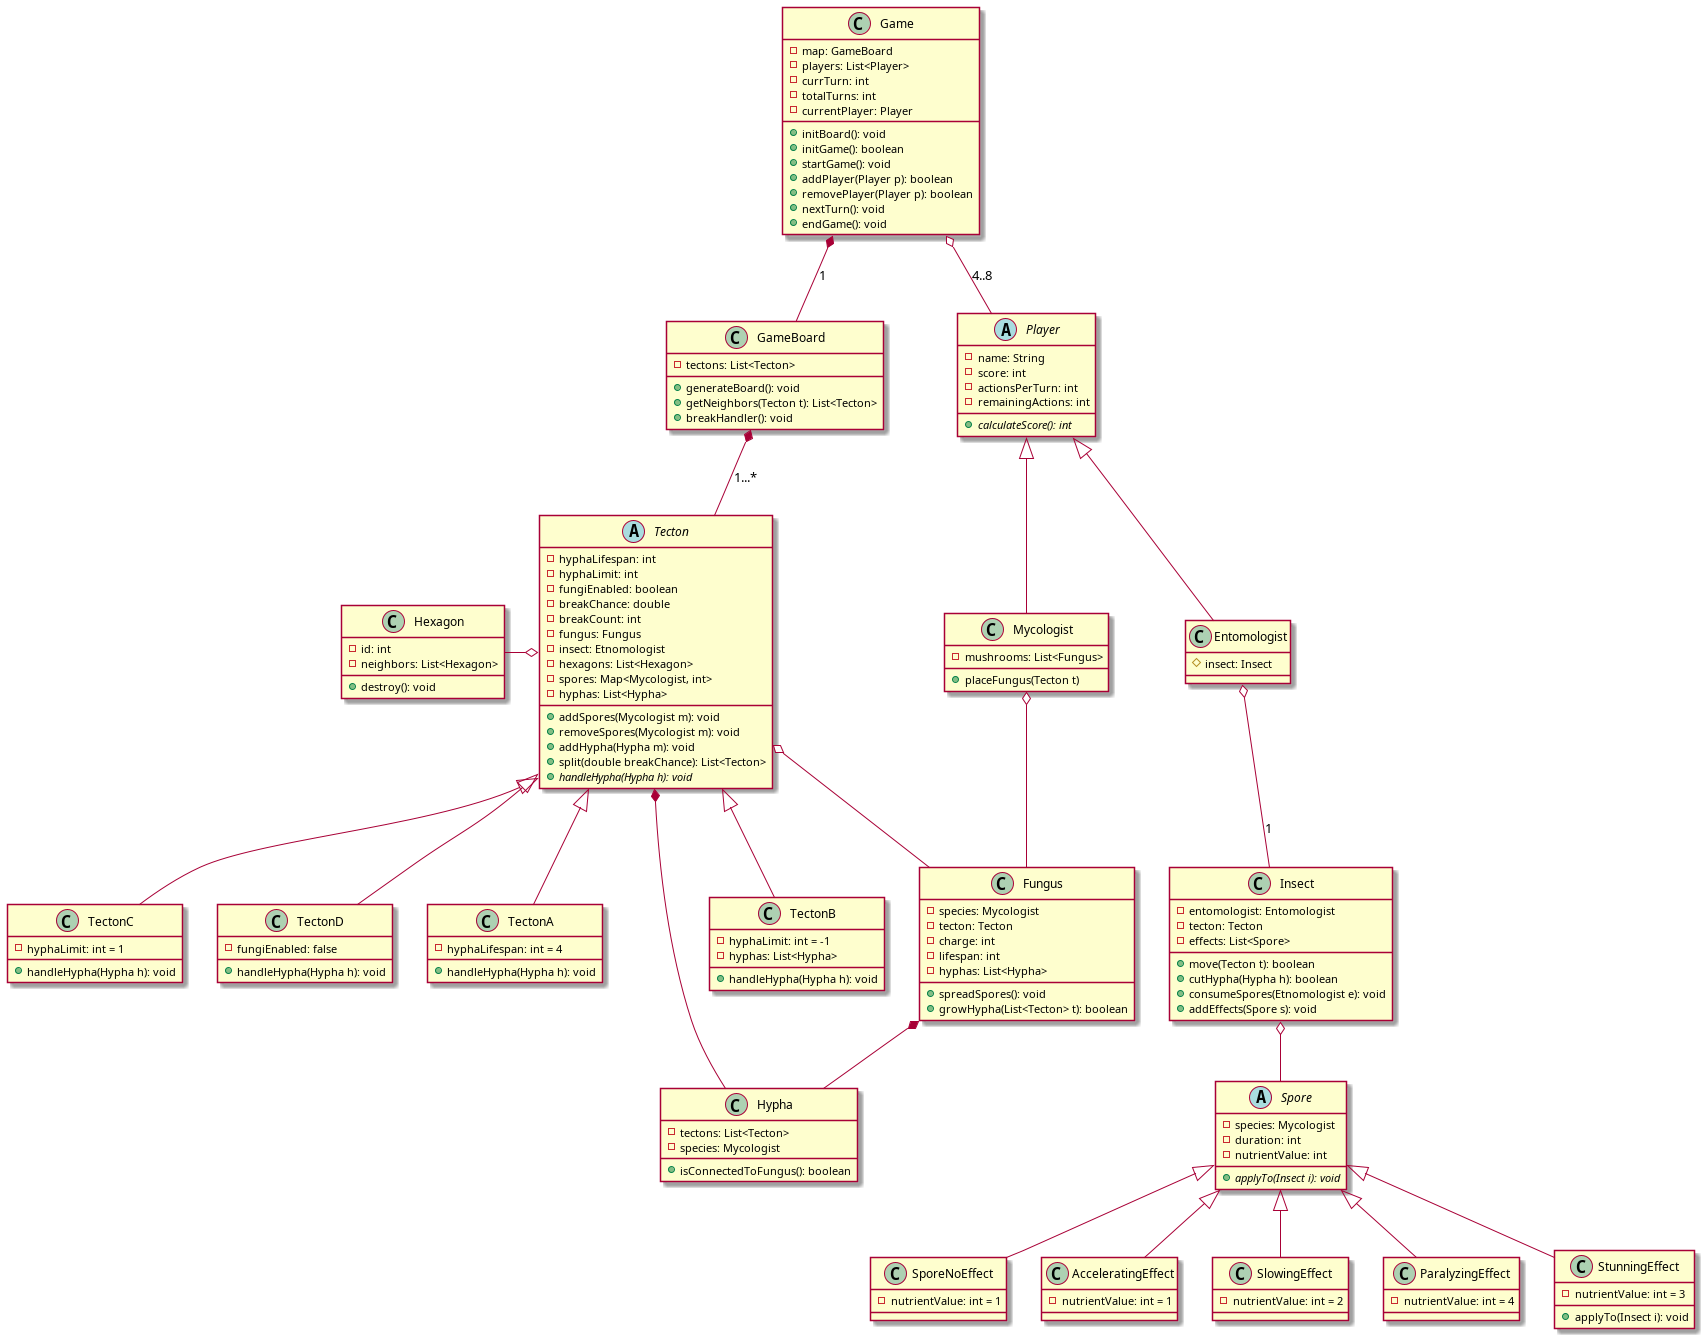

The diagram above was rendered by PlantUML. Its source (embedded in the PNG):
@startuml ClassDiagram

class Game {
  - map: GameBoard
  - players: List<Player>
  - currTurn: int
  - totalTurns: int
  - currentPlayer: Player
  + initBoard(): void
  + initGame(): boolean
  + startGame(): void
  + addPlayer(Player p): boolean
  + removePlayer(Player p): boolean
  + nextTurn(): void
  + endGame(): void
}

class GameBoard {
  - tectons: List<Tecton>
  + generateBoard(): void
  + getNeighbors(Tecton t): List<Tecton>
  + breakHandler(): void
}

abstract class Tecton {
  - hyphaLifespan: int
  - hyphaLimit: int 
  - fungiEnabled: boolean
  - breakChance: double
  - breakCount: int
  - fungus: Fungus
  - insect: Etnomologist
  - hexagons: List<Hexagon>
  - spores: Map<Mycologist, int>
  - hyphas: List<Hypha>
  + addSpores(Mycologist m): void
  + removeSpores(Mycologist m): void
  + addHypha(Hypha m): void
  + split(double breakChance): List<Tecton>
  {abstract} + handleHypha(Hypha h): void
}

class Hexagon {
  - id: int
  - neighbors: List<Hexagon>
  + destroy(): void
}

class TectonA extends Tecton {
  ' 4 kör után a fonalak felszívódnak
  - hyphaLifespan: int = 4
  + handleHypha(Hypha h): void
}
class TectonB extends Tecton{
  ' Végtelen mennyiségű fonal mehet keresztül a tektonon
  - hyphaLimit: int = -1 
  - hyphas: List<Hypha>
  + handleHypha(Hypha h): void
}
class TectonC extends Tecton{
  ' Csak egyfajta fonal nőhet 
  - hyphaLimit: int = 1 
  + handleHypha(Hypha h): void
}
class TectonD extends Tecton{
  ' Nem helyezhető gomba a mezőre
  - fungiEnabled: false
  + handleHypha(Hypha h): void
}

abstract class Player {
  - name: String
  - score: int
  - actionsPerTurn: int
  - remainingActions: int
'  + performAction(): void
  {abstract} + calculateScore(): int
}

' Player type 1
class Mycologist extends Player {
  - mushrooms: List<Fungus>
  + placeFungus(Tecton t)
}

class Fungus {
  - species: Mycologist
  - tecton: Tecton
  - charge: int 
  - lifespan: int 
  - hyphas: List<Hypha>
  ' Környező mezőkre spredel, tehát a tecton közvetlen szomszédaira feltéve ha nincs 3 charge 
  + spreadSpores(): void
  + growHypha(List<Tecton> t): boolean
}

class Hypha {
  - tectons: List<Tecton>
  - species: Mycologist
  ' 
  + isConnectedToFungus(): boolean
}

abstract class Spore {
  - species: Mycologist
  ' Meddig tart a spora effectje
  - duration: int
  - nutrientValue: int
  {abstract} + applyTo(Insect i): void
}

class SporeNoEffect extends Spore {
  - nutrientValue: int = 1
}

class AcceleratingEffect extends Spore {
  - nutrientValue: int = 1
}

class SlowingEffect extends Spore {
  - nutrientValue: int = 2
}

class ParalyzingEffect extends Spore {
  - nutrientValue: int = 4
}

class StunningEffect extends Spore {
  - nutrientValue: int = 3
  + applyTo(Insect i): void
}

' Player type 2
class Entomologist extends Player {
  # insect: Insect
}

class Insect {
  - entomologist: Entomologist
  - tecton: Tecton
  - effects: List<Spore>
  + move(Tecton t): boolean
  + cutHypha(Hypha h): boolean
  + consumeSpores(Etnomologist e): void  
  ' Hozzáadja az effect listához az effected és modifikálja az insect attribeket.
  + addEffects(Spore s): void
}

' Relationships
Game *-- GameBoard: 1
Game o--  Player: 4..8
GameBoard *--  Tecton: 1...*

Mycologist o--  Fungus
Entomologist o--  Insect: 1

Hypha -d-* Tecton
'Hypha -- Mycologist

Insect o-- Spore 

Tecton o--  Fungus

Tecton o-l- Hexagon

Fungus *-- Hypha
@enduml